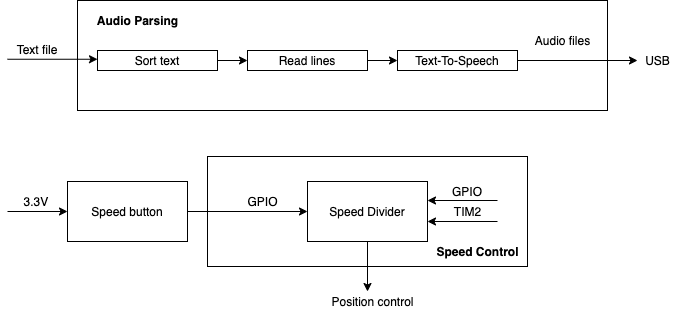

The diagram above was exported from draw.io. Its source (the exported page's mxGraphModel, read from the mxfile embedded in the PNG):
<mxGraphModel dx="946" dy="591" grid="1" gridSize="10" guides="1" tooltips="1" connect="1" arrows="1" fold="1" page="1" pageScale="1" pageWidth="850" pageHeight="1100" math="0" shadow="0">
  <root>
    <mxCell id="0" />
    <mxCell id="1" parent="0" />
    <mxCell id="nkqb1Y7JBKGVzx41iNMR-1" value="" style="rounded=0;whiteSpace=wrap;html=1;" vertex="1" parent="1">
      <mxGeometry x="120" y="359" width="530" height="110" as="geometry" />
    </mxCell>
    <mxCell id="FFaylZKOBGhcj44-MvfR-24" value="" style="rounded=0;whiteSpace=wrap;html=1;" parent="1" vertex="1">
      <mxGeometry x="250" y="515" width="320" height="110" as="geometry" />
    </mxCell>
    <mxCell id="MqDDbX-EA9lzRkvU84xd-4" value="" style="edgeStyle=orthogonalEdgeStyle;rounded=0;orthogonalLoop=1;jettySize=auto;html=1;entryX=0;entryY=0.5;entryDx=0;entryDy=0;" parent="1" source="MU34Xvdn2R53yj1UmyVB-3" target="MqDDbX-EA9lzRkvU84xd-2" edge="1">
      <mxGeometry relative="1" as="geometry" />
    </mxCell>
    <mxCell id="MU34Xvdn2R53yj1UmyVB-3" value="Speed button" style="rounded=0;whiteSpace=wrap;html=1;" parent="1" vertex="1">
      <mxGeometry x="110" y="540" width="120" height="60" as="geometry" />
    </mxCell>
    <mxCell id="FFaylZKOBGhcj44-MvfR-2" value="" style="endArrow=classic;html=1;entryX=0;entryY=0.5;entryDx=0;entryDy=0;" parent="1" target="MU34Xvdn2R53yj1UmyVB-3" edge="1">
      <mxGeometry width="50" height="50" relative="1" as="geometry">
        <mxPoint x="50" y="570" as="sourcePoint" />
        <mxPoint x="140" y="520" as="targetPoint" />
      </mxGeometry>
    </mxCell>
    <mxCell id="FFaylZKOBGhcj44-MvfR-3" value="3.3V&amp;nbsp;" style="text;html=1;align=center;verticalAlign=middle;resizable=0;points=[];autosize=1;" parent="1" vertex="1">
      <mxGeometry x="60" y="550" width="40" height="20" as="geometry" />
    </mxCell>
    <mxCell id="FFaylZKOBGhcj44-MvfR-4" value="GPIO" style="text;html=1;align=center;verticalAlign=middle;resizable=0;points=[];autosize=1;" parent="1" vertex="1">
      <mxGeometry x="280" y="550" width="50" height="20" as="geometry" />
    </mxCell>
    <mxCell id="FFaylZKOBGhcj44-MvfR-14" value="&lt;b&gt;Audio Parsing&lt;/b&gt;" style="text;html=1;align=center;verticalAlign=middle;resizable=0;points=[];autosize=1;" parent="1" vertex="1">
      <mxGeometry x="130" y="369" width="100" height="20" as="geometry" />
    </mxCell>
    <mxCell id="FFaylZKOBGhcj44-MvfR-30" style="edgeStyle=orthogonalEdgeStyle;rounded=0;orthogonalLoop=1;jettySize=auto;html=1;exitX=0.5;exitY=1;exitDx=0;exitDy=0;" parent="1" source="MqDDbX-EA9lzRkvU84xd-2" edge="1">
      <mxGeometry relative="1" as="geometry">
        <mxPoint x="410" y="650" as="targetPoint" />
        <mxPoint x="410" y="640" as="sourcePoint" />
      </mxGeometry>
    </mxCell>
    <mxCell id="FFaylZKOBGhcj44-MvfR-31" value="Position control" style="text;html=1;align=center;verticalAlign=middle;resizable=0;points=[];autosize=1;" parent="1" vertex="1">
      <mxGeometry x="365" y="650" width="100" height="20" as="geometry" />
    </mxCell>
    <mxCell id="FFaylZKOBGhcj44-MvfR-39" value="&lt;b&gt;Speed Control&lt;/b&gt;" style="text;html=1;align=center;verticalAlign=middle;resizable=0;points=[];autosize=1;" parent="1" vertex="1">
      <mxGeometry x="470" y="600" width="100" height="20" as="geometry" />
    </mxCell>
    <mxCell id="wJ54jUY972qClnvXr9V9-7" style="edgeStyle=orthogonalEdgeStyle;rounded=0;orthogonalLoop=1;jettySize=auto;html=1;exitX=0.5;exitY=1;exitDx=0;exitDy=0;" parent="1" edge="1">
      <mxGeometry relative="1" as="geometry">
        <mxPoint x="405" y="569" as="sourcePoint" />
        <mxPoint x="405" y="569" as="targetPoint" />
      </mxGeometry>
    </mxCell>
    <mxCell id="MqDDbX-EA9lzRkvU84xd-2" value="Speed Divider" style="rounded=0;whiteSpace=wrap;html=1;" parent="1" vertex="1">
      <mxGeometry x="350" y="540" width="120" height="60" as="geometry" />
    </mxCell>
    <mxCell id="MqDDbX-EA9lzRkvU84xd-32" value="USB" style="text;html=1;align=center;verticalAlign=middle;resizable=0;points=[];autosize=1;" parent="1" vertex="1">
      <mxGeometry x="680" y="409" width="40" height="20" as="geometry" />
    </mxCell>
    <mxCell id="B-_RxgefzrtUESgUMJNx-5" value="Audio files" style="text;html=1;align=center;verticalAlign=middle;resizable=0;points=[];autosize=1;" parent="1" vertex="1">
      <mxGeometry x="570" y="389" width="70" height="20" as="geometry" />
    </mxCell>
    <mxCell id="B-_RxgefzrtUESgUMJNx-10" value="" style="endArrow=classic;html=1;" parent="1" edge="1">
      <mxGeometry width="50" height="50" relative="1" as="geometry">
        <mxPoint x="540" y="580" as="sourcePoint" />
        <mxPoint x="470" y="580" as="targetPoint" />
      </mxGeometry>
    </mxCell>
    <mxCell id="B-_RxgefzrtUESgUMJNx-11" value="TIM2" style="text;html=1;align=center;verticalAlign=middle;resizable=0;points=[];autosize=1;" parent="1" vertex="1">
      <mxGeometry x="490" y="560" width="40" height="20" as="geometry" />
    </mxCell>
    <mxCell id="B-_RxgefzrtUESgUMJNx-12" value="GPIO" style="text;html=1;strokeColor=none;fillColor=none;align=center;verticalAlign=middle;whiteSpace=wrap;rounded=0;" parent="1" vertex="1">
      <mxGeometry x="490" y="540" width="40" height="20" as="geometry" />
    </mxCell>
    <mxCell id="B-_RxgefzrtUESgUMJNx-14" value="" style="endArrow=classic;html=1;" parent="1" edge="1">
      <mxGeometry width="50" height="50" relative="1" as="geometry">
        <mxPoint x="540" y="559" as="sourcePoint" />
        <mxPoint x="470" y="559" as="targetPoint" />
      </mxGeometry>
    </mxCell>
    <mxCell id="nkqb1Y7JBKGVzx41iNMR-6" value="" style="edgeStyle=orthogonalEdgeStyle;rounded=0;orthogonalLoop=1;jettySize=auto;html=1;" edge="1" parent="1" source="nkqb1Y7JBKGVzx41iNMR-2" target="nkqb1Y7JBKGVzx41iNMR-5">
      <mxGeometry relative="1" as="geometry" />
    </mxCell>
    <mxCell id="nkqb1Y7JBKGVzx41iNMR-2" value="Sort text" style="rounded=0;whiteSpace=wrap;html=1;" vertex="1" parent="1">
      <mxGeometry x="140" y="409" width="120" height="20" as="geometry" />
    </mxCell>
    <mxCell id="nkqb1Y7JBKGVzx41iNMR-8" value="" style="edgeStyle=orthogonalEdgeStyle;rounded=0;orthogonalLoop=1;jettySize=auto;html=1;" edge="1" parent="1" source="nkqb1Y7JBKGVzx41iNMR-5" target="nkqb1Y7JBKGVzx41iNMR-7">
      <mxGeometry relative="1" as="geometry" />
    </mxCell>
    <mxCell id="nkqb1Y7JBKGVzx41iNMR-5" value="Read lines" style="rounded=0;whiteSpace=wrap;html=1;" vertex="1" parent="1">
      <mxGeometry x="290" y="409" width="120" height="20" as="geometry" />
    </mxCell>
    <mxCell id="nkqb1Y7JBKGVzx41iNMR-10" value="" style="edgeStyle=orthogonalEdgeStyle;rounded=0;orthogonalLoop=1;jettySize=auto;html=1;" edge="1" parent="1" source="nkqb1Y7JBKGVzx41iNMR-7">
      <mxGeometry relative="1" as="geometry">
        <mxPoint x="680" y="419" as="targetPoint" />
      </mxGeometry>
    </mxCell>
    <mxCell id="nkqb1Y7JBKGVzx41iNMR-7" value="Text-To-Speech" style="rounded=0;whiteSpace=wrap;html=1;" vertex="1" parent="1">
      <mxGeometry x="440" y="409" width="120" height="20" as="geometry" />
    </mxCell>
    <mxCell id="nkqb1Y7JBKGVzx41iNMR-3" value="Text file" style="text;html=1;strokeColor=none;fillColor=none;align=center;verticalAlign=middle;whiteSpace=wrap;rounded=0;" vertex="1" parent="1">
      <mxGeometry x="50" y="397.75" width="60" height="20" as="geometry" />
    </mxCell>
    <mxCell id="nkqb1Y7JBKGVzx41iNMR-4" value="" style="endArrow=classic;html=1;exitX=0;exitY=1;exitDx=0;exitDy=0;" edge="1" parent="1" source="nkqb1Y7JBKGVzx41iNMR-3">
      <mxGeometry width="50" height="50" relative="1" as="geometry">
        <mxPoint x="90" y="467.75" as="sourcePoint" />
        <mxPoint x="140" y="417.75" as="targetPoint" />
      </mxGeometry>
    </mxCell>
  </root>
</mxGraphModel>